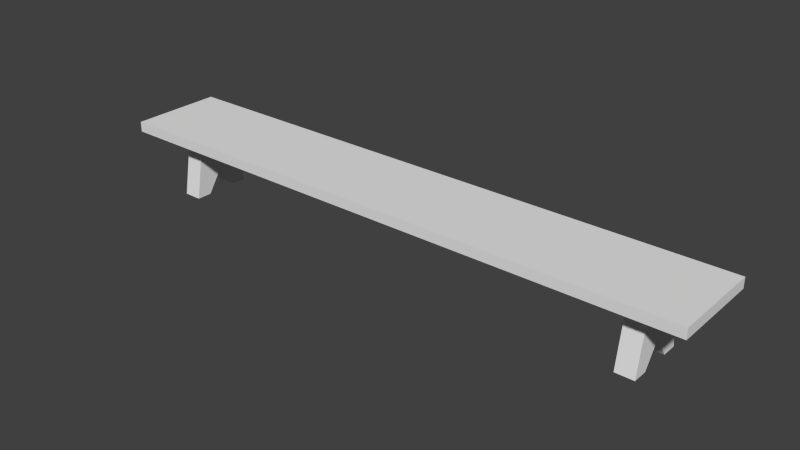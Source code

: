 # Source: bench.blend  (saved by Blender 2.76.0; exported with 4.5.12 LTS)
import bpy
from mathutils import Matrix  # noqa: F401  (used for matrix-valued properties, if any)

bpy.ops.wm.read_factory_settings(use_empty=True)
scene = bpy.context.scene
scene.name = 'Scene'

# ---- collections
col_collection_1 = bpy.data.collections.new('Collection 1'); scene.collection.children.link(col_collection_1)

# ---- world
world_world = bpy.data.worlds.new('World'); scene.world = world_world
world_world.color = (0.05088, 0.05088, 0.05088)
world_world.use_sun_shadow = False
world_world.sun_shadow_jitter_overblur = 0.0
world_world.cycles.sampling_method = 'MANUAL'
world_world.cycles.sample_map_resolution = 256

# ---- meshes
me_cube_002 = bpy.data.meshes.new('Cube.002')
me_cube_002.from_pydata([(-1.0, -1.0, -1.0), (-1.0, -0.7598, 0.381), (-1.0, 1.0, -1.0), (-1.0, 0.7598, 0.381), (1.0, -1.0, -1.0), (1.0, -0.7598, 0.381), (1.0, 1.0, -1.0), (1.0, 0.7598, 0.381), (-1.0, 0.0, 1.0), (-1.0, 0.0, -0.2544), (1.0, 0.0, 1.0), (1.0, 0.0, -0.2544), (-1.0, 0.5, 1.0), (1.0, 0.5, -1.0), (-1.0, 0.5, -1.0), (1.0, 0.5, 1.0), (-1.0, -0.5, -1.0), (1.0, -0.5, 1.0), (-1.0, -0.5, 1.0), (1.0, -0.5, -1.0)], [], [(12, 3, 2, 14), (3, 7, 6, 2), (17, 5, 4, 19), (5, 1, 0, 4), (14, 2, 6, 13), (15, 7, 3, 12), (17, 10, 8, 18), (16, 9, 11, 19), (15, 10, 11, 13), (18, 8, 9, 16), (7, 15, 13, 6), (10, 15, 12, 8), (9, 14, 13, 11), (8, 12, 14, 9), (1, 18, 16, 0), (0, 16, 19, 4), (5, 17, 18, 1), (10, 17, 19, 11)])
me_cube_002.use_remesh_preserve_volume = False
me_cube_002.use_remesh_preserve_attributes = False
me_cube_002.use_mirror_vertex_groups = False
me_cube_002.update()
me_cube_001 = bpy.data.meshes.new('Cube.001')
me_cube_001.from_pydata([(-1.0, -1.0, -1.0), (-1.0, -1.0, 1.0), (-1.0, 1.0, -1.0), (-1.0, 1.0, 1.0), (1.0, -1.0, -1.0), (1.0, -1.0, 1.0), (1.0, 1.0, -1.0), (1.0, 1.0, 1.0)], [], [(1, 3, 2, 0), (3, 7, 6, 2), (7, 5, 4, 6), (5, 1, 0, 4), (0, 2, 6, 4), (5, 7, 3, 1)])
me_cube_001.use_remesh_preserve_volume = False
me_cube_001.use_remesh_preserve_attributes = False
me_cube_001.use_mirror_vertex_groups = False
me_cube_001.update()

# ---- objects
ob_empty = bpy.data.objects.new('Empty', None)
ob_cube_001 = bpy.data.objects.new('Cube.001', me_cube_002)
ob_cube = bpy.data.objects.new('Cube', me_cube_001)

# ---- transforms, parenting, visibility, modifiers, constraints
ob_empty.location = (0.0, 0.0, 0.0)
ob_empty.empty_image_offset = (0.0, 0.0)
ob_empty.lineart.crease_threshold = 0.0
ob_cube_001.location = (-4.8, 0.0, -0.7015)
ob_cube_001.scale = (0.18, 0.6, 0.6)
ob_cube_001.lineart.crease_threshold = 0.0
_m = ob_cube_001.modifiers.new('Mirror', 'MIRROR')
_m.mirror_object = ob_empty
ob_cube.location = (0.0, 0.0, 0.0)
ob_cube.scale = (5.8, 0.9, 0.1)
ob_cube.lineart.crease_threshold = 0.0

# ---- collection membership
col_collection_1.objects.link(ob_empty)
col_collection_1.objects.link(ob_cube_001)
col_collection_1.objects.link(ob_cube)

# ---- scene / render settings (as saved in the file)
scene.frame_start = 1; scene.frame_end = 250; scene.frame_set(1)
scene.render.engine = 'BLENDER_EEVEE_NEXT'
scene.render.resolution_percentage = 50
scene.render.dither_intensity = 0.0
scene.cycles.use_denoising = False
scene.cycles.samples = 10
scene.cycles.sampling_pattern = 'TABULATED_SOBOL'
scene.cycles.light_sampling_threshold = 0.0
scene.cycles.use_adaptive_sampling = False
scene.cycles.use_light_tree = False
scene.cycles.blur_glossy = 0.0
scene.cycles.pixel_filter_type = 'GAUSSIAN'
scene.cycles.sample_clamp_indirect = 0.0
scene.view_settings.view_transform = 'Standard'
bpy.context.view_layer.update()

# ---- added for rendering (the .blend has no active camera and no usable light): camera, sun
cam_auto = bpy.data.cameras.new('AutoCamera')
cam_auto.lens = 50.0
cam_auto.sensor_width = 36.0
cam_auto.clip_end = 1000.0
ob_auto_camera = bpy.data.objects.new('AutoCamera', cam_auto)
scene.collection.objects.link(ob_auto_camera)
ob_auto_camera.location = (10.9382, -13.1258, 8.14979)
ob_auto_camera.rotation_euler = (1.09748, -7.21219e-08, 0.694738)
scene.camera = ob_auto_camera
light_auto_sun = bpy.data.lights.new('AutoSun', 'SUN')
light_auto_sun.energy = 3.0
light_auto_sun.angle = 0.0523599
ob_auto_sun = bpy.data.objects.new('AutoSun', light_auto_sun)
scene.collection.objects.link(ob_auto_sun)
ob_auto_sun.rotation_euler = (0.872665, 0.174533, 0.523599)
bpy.context.view_layer.update()
